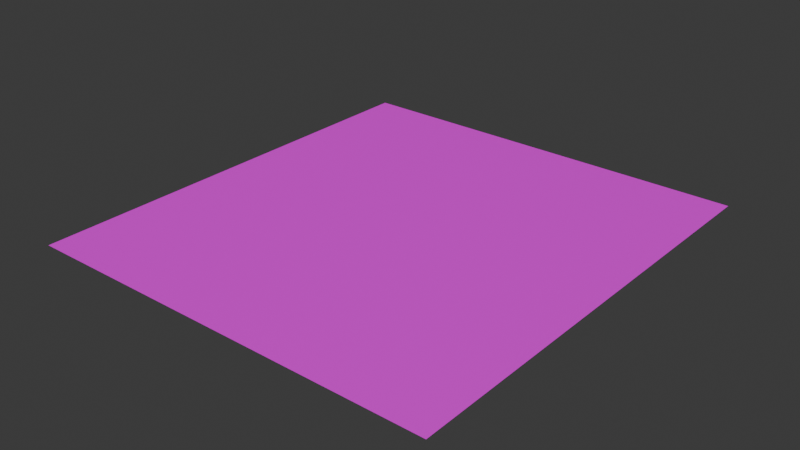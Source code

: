 # Source: Grass.blend  (saved by Blender 4.1.24; exported with 4.5.12 LTS)
import bpy
from mathutils import Matrix  # noqa: F401  (used for matrix-valued properties, if any)

bpy.ops.wm.read_factory_settings(use_empty=True)
scene = bpy.context.scene
scene.name = 'Scene'

# ---- collections
col_collection = bpy.data.collections.new('Collection'); scene.collection.children.link(col_collection)

# ---- images (referenced by path relative to the original .blend; pixels are not part of the script)
import os
ASSET_DIR = os.environ.get("B2B_ASSET_DIR", "")  # directory of the original .blend (textures are referenced by path, not embedded)
HERE = os.path.dirname(os.path.abspath(__file__))  # packed textures are extracted next to this script under _unpacked/

def load_image(name, relpath, width, height, colorspace="sRGB"):
    """Load a texture the original file referenced (path relative to the .blend, or extracted next to this script)."""
    p = next((c for c in (os.path.join(HERE, relpath), os.path.join(ASSET_DIR, relpath)) if relpath and os.path.exists(c)), "")
    if p:
        img = bpy.data.images.load(p, check_existing=True)
        img.name = name
    else:  # same state as the original file: an image datablock whose file is absent (Cycles renders it pink)
        img = bpy.data.images.new(name, width, height)
        img.source = "FILE"
        img.filepath = "//" + (relpath or name)
    img.colorspace_settings.name = colorspace
    return img
img_top_view_artificial_grass_soccer_field_background_texture_jpg = load_image('top-view-artificial-grass-soccer-field-background-texture.jpg', 'top-view-artificial-grass-soccer-field-background-texture.jpg', 1024, 1024, 'sRGB')

# ---- materials (node trees are filled in below, after node groups)
mat_material_001 = bpy.data.materials.new('Material.001')
mat_material_001.use_transparent_shadow = False

# ---- material node trees
mat_material_001.use_nodes = True; mat_material_001.node_tree.nodes.clear()
_N = mat_material_001.node_tree.nodes; _L = mat_material_001.node_tree.links
n0 = _N.new('ShaderNodeBsdfPrincipled'); n0.name = 'Principled BSDF'; n0.location = (10, 300)
n1 = _N.new('ShaderNodeOutputMaterial'); n1.name = 'Material Output'; n1.location = (300, 300)
n2 = _N.new('ShaderNodeTexImage'); n2.name = 'Image Texture'; n2.location = (-280, 275)
n2.image = img_top_view_artificial_grass_soccer_field_background_texture_jpg
_L.new(n0.outputs[0], n1.inputs[0])
_L.new(n2.outputs[0], n0.inputs[0])
n1.is_active_output = True

# ---- world
world_world = bpy.data.worlds.new('World'); scene.world = world_world
world_world.use_nodes = True; world_world.node_tree.nodes.clear()
_N = world_world.node_tree.nodes; _L = world_world.node_tree.links
n0 = _N.new('ShaderNodeOutputWorld'); n0.name = 'World Output'; n0.location = (300, 300)
n1 = _N.new('ShaderNodeBackground'); n1.name = 'Background'; n1.location = (10, 300)
n1.inputs[0].default_value = (0.05088, 0.05088, 0.05088, 1.0)
_L.new(n1.outputs[0], n0.inputs[0])
n0.is_active_output = True
world_world.color = (0.05088, 0.05088, 0.05088)
world_world.use_sun_shadow = False
world_world.sun_shadow_jitter_overblur = 0.0

# ---- meshes
me_plane = bpy.data.meshes.new('Plane')
me_plane.from_pydata([(-1.0, -1.0, 0.0), (1.0, -1.0, 0.0), (-1.0, 1.0, 0.0), (1.0, 1.0, 0.0)], [], [(0, 1, 3, 2)])
_uv = me_plane.uv_layers.new(name='UVMap')
_uv.uv.foreach_set('vector', [0.0, 0.0, 1.0, 0.0, 1.0, 1.0, 0.0, 1.0])
me_plane.materials.append(mat_material_001)
me_plane.update()

# ---- objects
ob_plane = bpy.data.objects.new('Plane', me_plane)

# ---- transforms, parenting, visibility, modifiers, constraints
ob_plane.location = (0.0, 0.0, 0.0)
ob_plane.scale = (1.98, 2.125, 5.67)
_m = ob_plane.modifiers.new('ParticleSystem', 'PARTICLE_SYSTEM')

# ---- collection membership
col_collection.objects.link(ob_plane)

# ---- scene / render settings (as saved in the file)
scene.frame_start = 1; scene.frame_end = 250; scene.frame_set(1)
scene.render.engine = 'BLENDER_EEVEE_NEXT'
scene.cycles.sampling_pattern = 'TABULATED_SOBOL'
scene.eevee.ray_tracing_options.trace_max_roughness = 0.0
bpy.context.view_layer.update()

# ---- added for rendering (the .blend has no active camera and no usable light): camera, sun
cam_auto = bpy.data.cameras.new('AutoCamera')
cam_auto.lens = 50.0
cam_auto.sensor_width = 36.0
cam_auto.clip_end = 1000.0
ob_auto_camera = bpy.data.objects.new('AutoCamera', cam_auto)
scene.collection.objects.link(ob_auto_camera)
ob_auto_camera.location = (5.37396, -6.44876, 4.29917)
ob_auto_camera.rotation_euler = (1.09748, -7.21219e-08, 0.694738)
scene.camera = ob_auto_camera
light_auto_sun = bpy.data.lights.new('AutoSun', 'SUN')
light_auto_sun.energy = 3.0
light_auto_sun.angle = 0.0523599
ob_auto_sun = bpy.data.objects.new('AutoSun', light_auto_sun)
scene.collection.objects.link(ob_auto_sun)
ob_auto_sun.rotation_euler = (0.872665, 0.174533, 0.523599)
bpy.context.view_layer.update()

